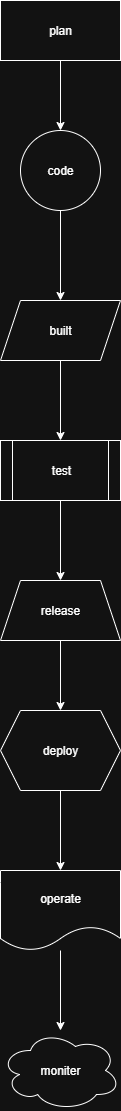

The diagram above was exported from draw.io. Its source (the exported page's mxGraphModel, read from the mxfile embedded in the PNG):
<mxGraphModel dx="1303" dy="703" grid="1" gridSize="10" guides="1" tooltips="1" connect="1" arrows="1" fold="1" page="1" pageScale="1" pageWidth="850" pageHeight="1100" math="0" shadow="0">
  <root>
    <mxCell id="0" />
    <mxCell id="1" parent="0" />
    <mxCell id="hID4lZa2ePnzLOKLWKvV-3" value="" style="edgeStyle=orthogonalEdgeStyle;rounded=0;orthogonalLoop=1;jettySize=auto;html=1;" edge="1" parent="1" source="hID4lZa2ePnzLOKLWKvV-1" target="hID4lZa2ePnzLOKLWKvV-2">
      <mxGeometry relative="1" as="geometry" />
    </mxCell>
    <mxCell id="hID4lZa2ePnzLOKLWKvV-1" value="plan" style="whiteSpace=wrap;html=1;" vertex="1" parent="1">
      <mxGeometry x="330" y="10" width="120" height="60" as="geometry" />
    </mxCell>
    <mxCell id="hID4lZa2ePnzLOKLWKvV-5" value="" style="edgeStyle=orthogonalEdgeStyle;rounded=0;orthogonalLoop=1;jettySize=auto;html=1;" edge="1" parent="1" source="hID4lZa2ePnzLOKLWKvV-2" target="hID4lZa2ePnzLOKLWKvV-4">
      <mxGeometry relative="1" as="geometry" />
    </mxCell>
    <mxCell id="hID4lZa2ePnzLOKLWKvV-2" value="code" style="ellipse;whiteSpace=wrap;html=1;" vertex="1" parent="1">
      <mxGeometry x="350" y="140" width="80" height="80" as="geometry" />
    </mxCell>
    <mxCell id="hID4lZa2ePnzLOKLWKvV-7" value="" style="edgeStyle=orthogonalEdgeStyle;rounded=0;orthogonalLoop=1;jettySize=auto;html=1;" edge="1" parent="1" source="hID4lZa2ePnzLOKLWKvV-4" target="hID4lZa2ePnzLOKLWKvV-6">
      <mxGeometry relative="1" as="geometry" />
    </mxCell>
    <mxCell id="hID4lZa2ePnzLOKLWKvV-4" value="built" style="shape=parallelogram;perimeter=parallelogramPerimeter;whiteSpace=wrap;html=1;fixedSize=1;" vertex="1" parent="1">
      <mxGeometry x="330" y="310" width="120" height="60" as="geometry" />
    </mxCell>
    <mxCell id="hID4lZa2ePnzLOKLWKvV-11" value="" style="edgeStyle=orthogonalEdgeStyle;rounded=0;orthogonalLoop=1;jettySize=auto;html=1;" edge="1" parent="1" source="hID4lZa2ePnzLOKLWKvV-6" target="hID4lZa2ePnzLOKLWKvV-10">
      <mxGeometry relative="1" as="geometry" />
    </mxCell>
    <mxCell id="hID4lZa2ePnzLOKLWKvV-6" value="test" style="shape=process;whiteSpace=wrap;html=1;backgroundOutline=1;" vertex="1" parent="1">
      <mxGeometry x="330" y="450" width="120" height="60" as="geometry" />
    </mxCell>
    <mxCell id="hID4lZa2ePnzLOKLWKvV-13" value="" style="edgeStyle=orthogonalEdgeStyle;rounded=0;orthogonalLoop=1;jettySize=auto;html=1;" edge="1" parent="1" source="hID4lZa2ePnzLOKLWKvV-10" target="hID4lZa2ePnzLOKLWKvV-12">
      <mxGeometry relative="1" as="geometry" />
    </mxCell>
    <mxCell id="hID4lZa2ePnzLOKLWKvV-10" value="release" style="shape=trapezoid;perimeter=trapezoidPerimeter;whiteSpace=wrap;html=1;fixedSize=1;" vertex="1" parent="1">
      <mxGeometry x="330" y="590" width="120" height="60" as="geometry" />
    </mxCell>
    <mxCell id="hID4lZa2ePnzLOKLWKvV-15" value="" style="edgeStyle=orthogonalEdgeStyle;rounded=0;orthogonalLoop=1;jettySize=auto;html=1;" edge="1" parent="1" source="hID4lZa2ePnzLOKLWKvV-12" target="hID4lZa2ePnzLOKLWKvV-14">
      <mxGeometry relative="1" as="geometry" />
    </mxCell>
    <mxCell id="hID4lZa2ePnzLOKLWKvV-12" value="deploy" style="shape=hexagon;perimeter=hexagonPerimeter2;whiteSpace=wrap;html=1;fixedSize=1;" vertex="1" parent="1">
      <mxGeometry x="330" y="720" width="120" height="80" as="geometry" />
    </mxCell>
    <mxCell id="hID4lZa2ePnzLOKLWKvV-17" value="" style="edgeStyle=orthogonalEdgeStyle;rounded=0;orthogonalLoop=1;jettySize=auto;html=1;" edge="1" parent="1" source="hID4lZa2ePnzLOKLWKvV-14" target="hID4lZa2ePnzLOKLWKvV-16">
      <mxGeometry relative="1" as="geometry" />
    </mxCell>
    <mxCell id="hID4lZa2ePnzLOKLWKvV-14" value="operate" style="shape=document;whiteSpace=wrap;html=1;boundedLbl=1;" vertex="1" parent="1">
      <mxGeometry x="330" y="880" width="120" height="80" as="geometry" />
    </mxCell>
    <mxCell id="hID4lZa2ePnzLOKLWKvV-16" value="moniter" style="ellipse;shape=cloud;whiteSpace=wrap;html=1;" vertex="1" parent="1">
      <mxGeometry x="330" y="1040" width="120" height="80" as="geometry" />
    </mxCell>
  </root>
</mxGraphModel>